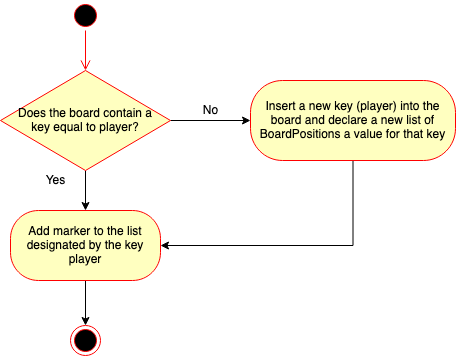

The diagram above was exported from draw.io. Its source (the exported page's mxGraphModel, read from the mxfile embedded in the PNG):
<mxGraphModel dx="1190" dy="1049" grid="1" gridSize="10" guides="1" tooltips="1" connect="1" arrows="1" fold="1" page="1" pageScale="1" pageWidth="1100" pageHeight="1700" math="0" shadow="0">
  <root>
    <mxCell id="zdoQslhqWqBHkgEaALpx-0" />
    <mxCell id="zdoQslhqWqBHkgEaALpx-1" parent="zdoQslhqWqBHkgEaALpx-0" />
    <mxCell id="zdoQslhqWqBHkgEaALpx-2" value="" style="ellipse;html=1;shape=startState;fillColor=#000000;strokeColor=#ff0000;" vertex="1" parent="zdoQslhqWqBHkgEaALpx-1">
      <mxGeometry x="370" y="30" width="30" height="30" as="geometry" />
    </mxCell>
    <mxCell id="zdoQslhqWqBHkgEaALpx-3" value="" style="edgeStyle=orthogonalEdgeStyle;html=1;verticalAlign=bottom;endArrow=open;endSize=8;strokeColor=#ff0000;" edge="1" source="zdoQslhqWqBHkgEaALpx-2" parent="zdoQslhqWqBHkgEaALpx-1" target="zdoQslhqWqBHkgEaALpx-4">
      <mxGeometry relative="1" as="geometry">
        <mxPoint x="550" y="130" as="targetPoint" />
      </mxGeometry>
    </mxCell>
    <mxCell id="zdoQslhqWqBHkgEaALpx-19" style="edgeStyle=orthogonalEdgeStyle;rounded=0;orthogonalLoop=1;jettySize=auto;html=1;" edge="1" parent="zdoQslhqWqBHkgEaALpx-1" source="zdoQslhqWqBHkgEaALpx-4" target="zdoQslhqWqBHkgEaALpx-13">
      <mxGeometry relative="1" as="geometry" />
    </mxCell>
    <mxCell id="zdoQslhqWqBHkgEaALpx-20" style="edgeStyle=orthogonalEdgeStyle;rounded=0;orthogonalLoop=1;jettySize=auto;html=1;" edge="1" parent="zdoQslhqWqBHkgEaALpx-1" source="zdoQslhqWqBHkgEaALpx-4" target="zdoQslhqWqBHkgEaALpx-11">
      <mxGeometry relative="1" as="geometry" />
    </mxCell>
    <mxCell id="zdoQslhqWqBHkgEaALpx-4" value="&lt;div&gt;Does the board contain a &lt;br&gt;&lt;/div&gt;&lt;div&gt;key equal to player?&lt;/div&gt;" style="rhombus;whiteSpace=wrap;html=1;fillColor=#ffffc0;strokeColor=#ff0000;" vertex="1" parent="zdoQslhqWqBHkgEaALpx-1">
      <mxGeometry x="300" y="100" width="170" height="100" as="geometry" />
    </mxCell>
    <mxCell id="zdoQslhqWqBHkgEaALpx-8" value="No" style="text;html=1;align=center;verticalAlign=middle;resizable=0;points=[];autosize=1;" vertex="1" parent="zdoQslhqWqBHkgEaALpx-1">
      <mxGeometry x="495" y="130" width="30" height="20" as="geometry" />
    </mxCell>
    <mxCell id="zdoQslhqWqBHkgEaALpx-9" value="Yes" style="text;html=1;align=center;verticalAlign=middle;resizable=0;points=[];autosize=1;" vertex="1" parent="zdoQslhqWqBHkgEaALpx-1">
      <mxGeometry x="335" y="200" width="40" height="20" as="geometry" />
    </mxCell>
    <mxCell id="zdoQslhqWqBHkgEaALpx-22" style="edgeStyle=orthogonalEdgeStyle;rounded=0;orthogonalLoop=1;jettySize=auto;html=1;" edge="1" parent="zdoQslhqWqBHkgEaALpx-1" source="zdoQslhqWqBHkgEaALpx-11" target="zdoQslhqWqBHkgEaALpx-23">
      <mxGeometry relative="1" as="geometry">
        <mxPoint x="385" y="370" as="targetPoint" />
      </mxGeometry>
    </mxCell>
    <mxCell id="zdoQslhqWqBHkgEaALpx-11" value="Add marker to the list designated by the key player" style="rounded=1;whiteSpace=wrap;html=1;arcSize=40;fontColor=#000000;fillColor=#ffffc0;strokeColor=#ff0000;" vertex="1" parent="zdoQslhqWqBHkgEaALpx-1">
      <mxGeometry x="310" y="240" width="150" height="70" as="geometry" />
    </mxCell>
    <mxCell id="zdoQslhqWqBHkgEaALpx-21" style="edgeStyle=orthogonalEdgeStyle;rounded=0;orthogonalLoop=1;jettySize=auto;html=1;entryX=1;entryY=0.5;entryDx=0;entryDy=0;" edge="1" parent="zdoQslhqWqBHkgEaALpx-1" source="zdoQslhqWqBHkgEaALpx-13" target="zdoQslhqWqBHkgEaALpx-11">
      <mxGeometry relative="1" as="geometry">
        <Array as="points">
          <mxPoint x="653" y="275" />
        </Array>
      </mxGeometry>
    </mxCell>
    <mxCell id="zdoQslhqWqBHkgEaALpx-13" value="Insert a new key (player) into the board and declare a new list of BoardPositions a value for that key" style="rounded=1;whiteSpace=wrap;html=1;arcSize=40;fontColor=#000000;fillColor=#ffffc0;strokeColor=#ff0000;" vertex="1" parent="zdoQslhqWqBHkgEaALpx-1">
      <mxGeometry x="550" y="110" width="205" height="80" as="geometry" />
    </mxCell>
    <mxCell id="zdoQslhqWqBHkgEaALpx-23" value="" style="ellipse;html=1;shape=endState;fillColor=#000000;strokeColor=#ff0000;" vertex="1" parent="zdoQslhqWqBHkgEaALpx-1">
      <mxGeometry x="370" y="355" width="30" height="30" as="geometry" />
    </mxCell>
  </root>
</mxGraphModel>